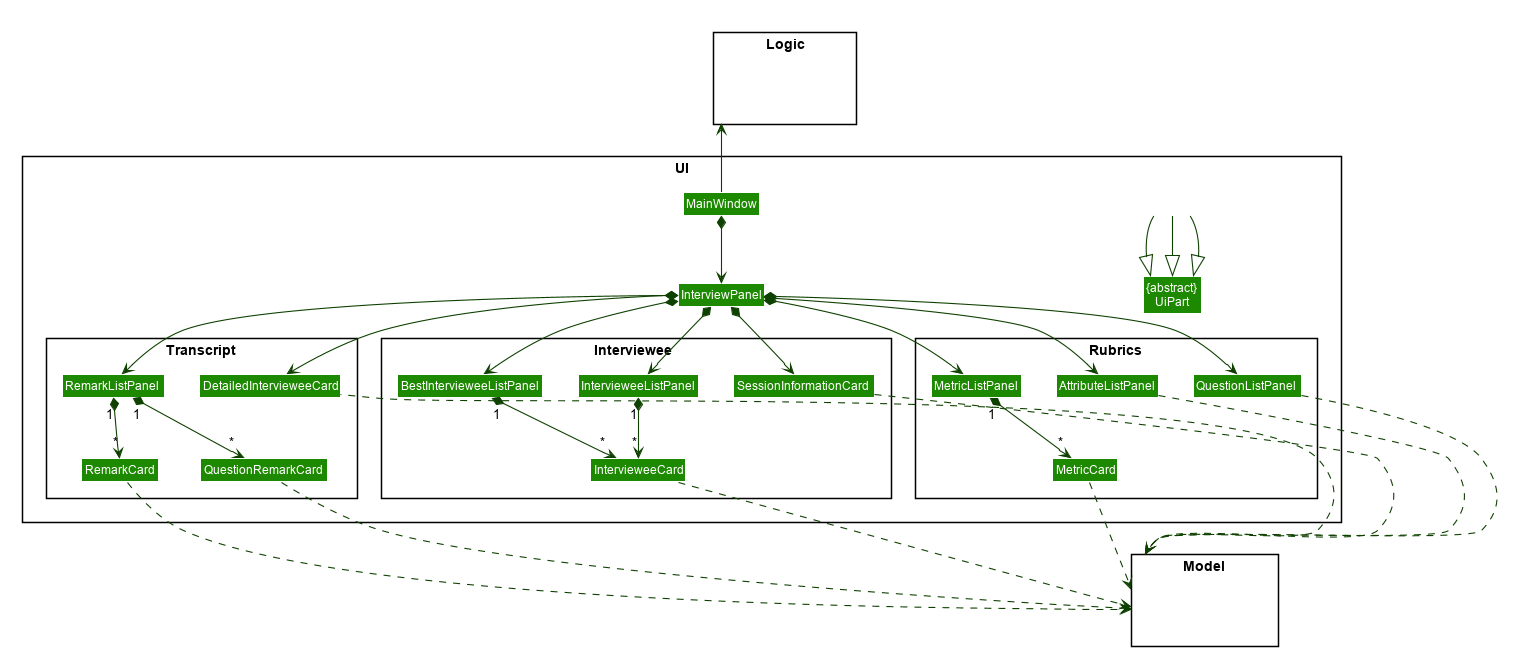

The diagram above was rendered by PlantUML. Its source (embedded in the PNG):
@startuml








skinparam BackgroundColor #FFFFFFF

skinparam Shadowing false

skinparam Class {
    FontColor #FFFFFF
    BorderThickness 1
    BorderColor #FFFFFF
    StereotypeFontColor #FFFFFF
    FontName Arial
}

skinparam Actor {
    BorderColor #000000
    Color #000000
    FontName Arial
}

skinparam Sequence {
    MessageAlign center
    BoxFontSize 15
    BoxPadding 0
    BoxFontColor #FFFFFF
    FontName Arial
}

skinparam Participant {
    FontColor #FFFFFFF
    Padding 20
}

skinparam MinClassWidth 50
skinparam ParticipantPadding 10
skinparam Shadowing false
skinparam DefaultTextAlignment center
skinparam packageStyle Rectangle

hide footbox
hide members
hide circle
skinparam arrowThickness 1.1
skinparam arrowColor #0E4100
skinparam classBackgroundColor #1D8900

package UI <<Rectangle>>{
Class "{abstract}\nUiPart" as UiPart
Class MainWindow
Class InterviewPanel
Class Hidden #FFFFFF
Class Hidden1 #FFFFFF
Class Hidden2 #FFFFFF
Class Hidden3 #FFFFFF
Class Hidden4 #FFFFFF

package Interviewee {
Class SessionInformationCard
Class IntervieweeListPanel
Class BestIntervieweeListPanel
Class IntervieweeCard
}
package Transcript {
Class DetailedIntervieweeCard
Class RemarkListPanel
Class RemarkCard
Class QuestionRemarkCard
}
package Rubrics {
Class AttributeListPanel
Class MetricListPanel
class MetricCard
Class QuestionListPanel
}



}
package Model <<Rectangle>> {
Class HiddenModel #FFFFFF
}

package Logic <<Rectangle>> {
Class HiddenLogic #FFFFFF
}

Class HiddenOutside #FFFFFF
MainWindow -up-> Logic

MainWindow *-down-> InterviewPanel

InterviewPanel *--> IntervieweeListPanel
InterviewPanel *--> BestIntervieweeListPanel
InterviewPanel *--> SessionInformationCard
IntervieweeListPanel "1" *--> "*" IntervieweeCard
BestIntervieweeListPanel "1" *--> "*" IntervieweeCard

InterviewPanel *--> DetailedIntervieweeCard
InterviewPanel *--> RemarkListPanel
DetailedIntervieweeCard .left[Hidden].> RemarkListPanel
RemarkListPanel "1" *--> "*" RemarkCard
RemarkListPanel "1" *--> "*" QuestionRemarkCard

InterviewPanel *--> MetricListPanel
MetricListPanel "1" *--> "*" MetricCard
InterviewPanel *--> AttributeListPanel
InterviewPanel *--> QuestionListPanel

Hidden -down-|> UiPart
Hidden -down-|> UiPart
Hidden -down-|> UiPart
MainWindow .right[Hidden].> Hidden4
Hidden4 .right[Hidden].> Hidden3
Hidden3 .right[Hidden].> Hidden2
Hidden2 .right[Hidden].> Hidden1
Hidden1 .right[Hidden].> Hidden

IntervieweeCard .down.> Model
DetailedIntervieweeCard .left.> Model
SessionInformationCard ..> Model
RemarkCard ..> Model
QuestionRemarkCard ..> Model
AttributeListPanel ..> Model
QuestionListPanel ..> Model
MetricCard ..> Model



@enduml